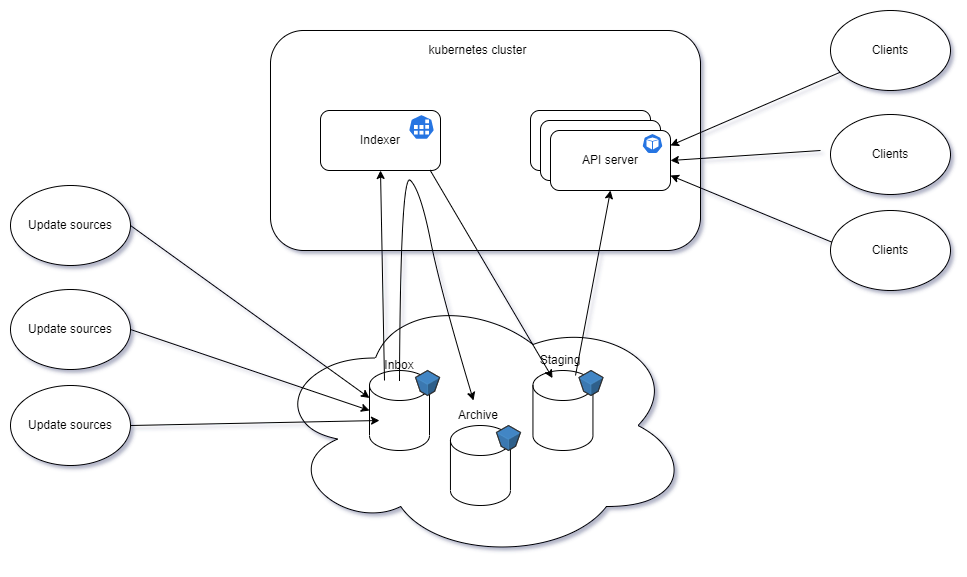

The diagram above was exported from draw.io. Its source (the exported page's mxGraphModel, read from the mxfile embedded in the PNG):
<mxGraphModel dx="2191" dy="773" grid="1" gridSize="10" guides="1" tooltips="1" connect="1" arrows="1" fold="1" page="1" pageScale="1" pageWidth="827" pageHeight="1169" math="0" shadow="0">
  <root>
    <mxCell id="0" />
    <mxCell id="1" parent="0" />
    <mxCell id="xPYqAEkmPRplSlYocKZx-26" value="Clients" style="ellipse;whiteSpace=wrap;html=1;" vertex="1" parent="1">
      <mxGeometry x="770" y="130" width="120" height="80" as="geometry" />
    </mxCell>
    <mxCell id="xPYqAEkmPRplSlYocKZx-9" value="" style="ellipse;shape=cloud;whiteSpace=wrap;html=1;" vertex="1" parent="1">
      <mxGeometry x="210" y="410" width="420" height="270" as="geometry" />
    </mxCell>
    <mxCell id="xPYqAEkmPRplSlYocKZx-11" value="" style="shape=cylinder3;whiteSpace=wrap;html=1;boundedLbl=1;backgroundOutline=1;size=15;" vertex="1" parent="1">
      <mxGeometry x="309" y="490" width="60" height="80" as="geometry" />
    </mxCell>
    <mxCell id="xPYqAEkmPRplSlYocKZx-1" value="" style="rounded=1;whiteSpace=wrap;html=1;" vertex="1" parent="1">
      <mxGeometry x="210" y="150" width="430" height="220" as="geometry" />
    </mxCell>
    <mxCell id="xPYqAEkmPRplSlYocKZx-2" value="kubernetes cluster" style="text;html=1;strokeColor=none;fillColor=none;align=center;verticalAlign=middle;whiteSpace=wrap;rounded=0;" vertex="1" parent="1">
      <mxGeometry x="355" y="160" width="125" height="20" as="geometry" />
    </mxCell>
    <mxCell id="xPYqAEkmPRplSlYocKZx-3" value="Indexer" style="rounded=1;whiteSpace=wrap;html=1;" vertex="1" parent="1">
      <mxGeometry x="260" y="230" width="120" height="60" as="geometry" />
    </mxCell>
    <mxCell id="xPYqAEkmPRplSlYocKZx-4" value="API server" style="rounded=1;whiteSpace=wrap;html=1;" vertex="1" parent="1">
      <mxGeometry x="470" y="230" width="120" height="60" as="geometry" />
    </mxCell>
    <mxCell id="xPYqAEkmPRplSlYocKZx-5" value="API server" style="rounded=1;whiteSpace=wrap;html=1;" vertex="1" parent="1">
      <mxGeometry x="480" y="240" width="120" height="60" as="geometry" />
    </mxCell>
    <mxCell id="xPYqAEkmPRplSlYocKZx-6" value="API server" style="rounded=1;whiteSpace=wrap;html=1;" vertex="1" parent="1">
      <mxGeometry x="490" y="250" width="120" height="60" as="geometry" />
    </mxCell>
    <mxCell id="xPYqAEkmPRplSlYocKZx-7" value="" style="sketch=0;html=1;dashed=0;whitespace=wrap;fillColor=#2875E2;strokeColor=#ffffff;points=[[0.005,0.63,0],[0.1,0.2,0],[0.9,0.2,0],[0.5,0,0],[0.995,0.63,0],[0.72,0.99,0],[0.5,1,0],[0.28,0.99,0]];verticalLabelPosition=bottom;align=center;verticalAlign=top;shape=mxgraph.kubernetes.icon;prIcon=pod" vertex="1" parent="1">
      <mxGeometry x="572" y="253" width="40" height="20" as="geometry" />
    </mxCell>
    <mxCell id="xPYqAEkmPRplSlYocKZx-8" value="" style="sketch=0;html=1;dashed=0;whitespace=wrap;fillColor=#2875E2;strokeColor=#ffffff;points=[[0.005,0.63,0],[0.1,0.2,0],[0.9,0.2,0],[0.5,0,0],[0.995,0.63,0],[0.72,0.99,0],[0.5,1,0],[0.28,0.99,0]];verticalLabelPosition=bottom;align=center;verticalAlign=top;shape=mxgraph.kubernetes.icon;prIcon=job" vertex="1" parent="1">
      <mxGeometry x="341" y="234" width="40" height="25" as="geometry" />
    </mxCell>
    <mxCell id="xPYqAEkmPRplSlYocKZx-10" value="" style="verticalLabelPosition=bottom;html=1;verticalAlign=top;strokeWidth=1;align=center;outlineConnect=0;dashed=0;outlineConnect=0;shape=mxgraph.aws3d.s3Bucket;fillColor=#4286c5;strokeColor=#57A2D8;aspect=fixed;" vertex="1" parent="1">
      <mxGeometry x="355" y="490" width="24.1" height="25" as="geometry" />
    </mxCell>
    <mxCell id="xPYqAEkmPRplSlYocKZx-12" value="Inbox" style="text;html=1;strokeColor=none;fillColor=none;align=center;verticalAlign=middle;whiteSpace=wrap;rounded=0;" vertex="1" parent="1">
      <mxGeometry x="309" y="470" width="60" height="30" as="geometry" />
    </mxCell>
    <mxCell id="xPYqAEkmPRplSlYocKZx-13" value="" style="shape=cylinder3;whiteSpace=wrap;html=1;boundedLbl=1;backgroundOutline=1;size=15;" vertex="1" parent="1">
      <mxGeometry x="389.95" y="545" width="60" height="80" as="geometry" />
    </mxCell>
    <mxCell id="xPYqAEkmPRplSlYocKZx-14" value="" style="verticalLabelPosition=bottom;html=1;verticalAlign=top;strokeWidth=1;align=center;outlineConnect=0;dashed=0;outlineConnect=0;shape=mxgraph.aws3d.s3Bucket;fillColor=#4286c5;strokeColor=#57A2D8;aspect=fixed;" vertex="1" parent="1">
      <mxGeometry x="435.95" y="545" width="24.1" height="25" as="geometry" />
    </mxCell>
    <mxCell id="xPYqAEkmPRplSlYocKZx-15" value="Archive" style="text;html=1;strokeColor=none;fillColor=none;align=center;verticalAlign=middle;whiteSpace=wrap;rounded=0;" vertex="1" parent="1">
      <mxGeometry x="387.5" y="520" width="60" height="30" as="geometry" />
    </mxCell>
    <mxCell id="xPYqAEkmPRplSlYocKZx-16" value="" style="shape=cylinder3;whiteSpace=wrap;html=1;boundedLbl=1;backgroundOutline=1;size=15;" vertex="1" parent="1">
      <mxGeometry x="472.45" y="490" width="60" height="80" as="geometry" />
    </mxCell>
    <mxCell id="xPYqAEkmPRplSlYocKZx-17" value="" style="verticalLabelPosition=bottom;html=1;verticalAlign=top;strokeWidth=1;align=center;outlineConnect=0;dashed=0;outlineConnect=0;shape=mxgraph.aws3d.s3Bucket;fillColor=#4286c5;strokeColor=#57A2D8;aspect=fixed;" vertex="1" parent="1">
      <mxGeometry x="518.45" y="490" width="24.1" height="25" as="geometry" />
    </mxCell>
    <mxCell id="xPYqAEkmPRplSlYocKZx-18" value="Staging" style="text;html=1;strokeColor=none;fillColor=none;align=center;verticalAlign=middle;whiteSpace=wrap;rounded=0;" vertex="1" parent="1">
      <mxGeometry x="470" y="465" width="60" height="30" as="geometry" />
    </mxCell>
    <mxCell id="xPYqAEkmPRplSlYocKZx-19" value="" style="endArrow=classic;html=1;rounded=0;entryX=0.5;entryY=1;entryDx=0;entryDy=0;exitX=0.25;exitY=1;exitDx=0;exitDy=0;" edge="1" parent="1" source="xPYqAEkmPRplSlYocKZx-12" target="xPYqAEkmPRplSlYocKZx-3">
      <mxGeometry width="50" height="50" relative="1" as="geometry">
        <mxPoint x="180" y="470" as="sourcePoint" />
        <mxPoint x="230" y="420" as="targetPoint" />
      </mxGeometry>
    </mxCell>
    <mxCell id="xPYqAEkmPRplSlYocKZx-20" value="" style="endArrow=classic;html=1;rounded=0;entryX=0.367;entryY=1.087;entryDx=0;entryDy=0;entryPerimeter=0;exitX=0.913;exitY=0.993;exitDx=0;exitDy=0;exitPerimeter=0;" edge="1" parent="1" source="xPYqAEkmPRplSlYocKZx-3" target="xPYqAEkmPRplSlYocKZx-18">
      <mxGeometry width="50" height="50" relative="1" as="geometry">
        <mxPoint x="390" y="420" as="sourcePoint" />
        <mxPoint x="440" y="370" as="targetPoint" />
      </mxGeometry>
    </mxCell>
    <mxCell id="xPYqAEkmPRplSlYocKZx-21" value="" style="curved=1;endArrow=classic;html=1;rounded=0;exitX=0.5;exitY=1;exitDx=0;exitDy=0;" edge="1" parent="1" source="xPYqAEkmPRplSlYocKZx-12" target="xPYqAEkmPRplSlYocKZx-15">
      <mxGeometry width="50" height="50" relative="1" as="geometry">
        <mxPoint x="110" y="570" as="sourcePoint" />
        <mxPoint x="130" y="440" as="targetPoint" />
        <Array as="points">
          <mxPoint x="340" y="290" />
          <mxPoint x="360" y="310" />
          <mxPoint x="380" y="410" />
        </Array>
      </mxGeometry>
    </mxCell>
    <mxCell id="xPYqAEkmPRplSlYocKZx-22" value="" style="endArrow=classic;html=1;rounded=0;entryX=0.5;entryY=1;entryDx=0;entryDy=0;exitX=0.75;exitY=1;exitDx=0;exitDy=0;" edge="1" parent="1" source="xPYqAEkmPRplSlYocKZx-18" target="xPYqAEkmPRplSlYocKZx-6">
      <mxGeometry width="50" height="50" relative="1" as="geometry">
        <mxPoint x="560" y="460" as="sourcePoint" />
        <mxPoint x="610" y="410" as="targetPoint" />
      </mxGeometry>
    </mxCell>
    <mxCell id="xPYqAEkmPRplSlYocKZx-27" value="Clients" style="ellipse;whiteSpace=wrap;html=1;" vertex="1" parent="1">
      <mxGeometry x="770" y="234" width="120" height="80" as="geometry" />
    </mxCell>
    <mxCell id="xPYqAEkmPRplSlYocKZx-28" value="Clients" style="ellipse;whiteSpace=wrap;html=1;" vertex="1" parent="1">
      <mxGeometry x="770" y="330" width="120" height="80" as="geometry" />
    </mxCell>
    <mxCell id="xPYqAEkmPRplSlYocKZx-29" value="" style="endArrow=classic;html=1;rounded=0;entryX=1;entryY=0.25;entryDx=0;entryDy=0;" edge="1" parent="1" source="xPYqAEkmPRplSlYocKZx-26" target="xPYqAEkmPRplSlYocKZx-6">
      <mxGeometry width="50" height="50" relative="1" as="geometry">
        <mxPoint x="680" y="170" as="sourcePoint" />
        <mxPoint x="730" y="120" as="targetPoint" />
      </mxGeometry>
    </mxCell>
    <mxCell id="xPYqAEkmPRplSlYocKZx-30" value="" style="endArrow=classic;html=1;rounded=0;entryX=1;entryY=0.5;entryDx=0;entryDy=0;" edge="1" parent="1" target="xPYqAEkmPRplSlYocKZx-6">
      <mxGeometry width="50" height="50" relative="1" as="geometry">
        <mxPoint x="760" y="270" as="sourcePoint" />
        <mxPoint x="720" y="310" as="targetPoint" />
      </mxGeometry>
    </mxCell>
    <mxCell id="xPYqAEkmPRplSlYocKZx-31" value="" style="endArrow=classic;html=1;rounded=0;entryX=1;entryY=0.75;entryDx=0;entryDy=0;exitX=0.01;exitY=0.395;exitDx=0;exitDy=0;exitPerimeter=0;" edge="1" parent="1" source="xPYqAEkmPRplSlYocKZx-28" target="xPYqAEkmPRplSlYocKZx-6">
      <mxGeometry width="50" height="50" relative="1" as="geometry">
        <mxPoint x="650" y="390" as="sourcePoint" />
        <mxPoint x="700" y="340" as="targetPoint" />
      </mxGeometry>
    </mxCell>
    <mxCell id="xPYqAEkmPRplSlYocKZx-32" value="Update sources" style="ellipse;whiteSpace=wrap;html=1;" vertex="1" parent="1">
      <mxGeometry x="-50" y="305" width="120" height="80" as="geometry" />
    </mxCell>
    <mxCell id="xPYqAEkmPRplSlYocKZx-33" value="Update sources" style="ellipse;whiteSpace=wrap;html=1;" vertex="1" parent="1">
      <mxGeometry x="-50" y="409" width="120" height="80" as="geometry" />
    </mxCell>
    <mxCell id="xPYqAEkmPRplSlYocKZx-34" value="Update sources" style="ellipse;whiteSpace=wrap;html=1;" vertex="1" parent="1">
      <mxGeometry x="-50" y="505" width="120" height="80" as="geometry" />
    </mxCell>
    <mxCell id="xPYqAEkmPRplSlYocKZx-35" value="" style="endArrow=classic;html=1;rounded=0;entryX=0;entryY=0;entryDx=0;entryDy=27.5;entryPerimeter=0;exitX=1;exitY=0.5;exitDx=0;exitDy=0;" edge="1" parent="1" source="xPYqAEkmPRplSlYocKZx-32" target="xPYqAEkmPRplSlYocKZx-11">
      <mxGeometry width="50" height="50" relative="1" as="geometry">
        <mxPoint x="100" y="390" as="sourcePoint" />
        <mxPoint x="150" y="340" as="targetPoint" />
      </mxGeometry>
    </mxCell>
    <mxCell id="xPYqAEkmPRplSlYocKZx-36" value="" style="endArrow=classic;html=1;rounded=0;entryX=0;entryY=0.5;entryDx=0;entryDy=0;entryPerimeter=0;exitX=1;exitY=0.5;exitDx=0;exitDy=0;" edge="1" parent="1" source="xPYqAEkmPRplSlYocKZx-33" target="xPYqAEkmPRplSlYocKZx-11">
      <mxGeometry width="50" height="50" relative="1" as="geometry">
        <mxPoint x="140" y="530" as="sourcePoint" />
        <mxPoint x="190" y="480" as="targetPoint" />
      </mxGeometry>
    </mxCell>
    <mxCell id="xPYqAEkmPRplSlYocKZx-37" value="" style="endArrow=classic;html=1;rounded=0;entryX=0;entryY=0.5;entryDx=0;entryDy=0;entryPerimeter=0;exitX=1;exitY=0.5;exitDx=0;exitDy=0;" edge="1" parent="1" source="xPYqAEkmPRplSlYocKZx-34">
      <mxGeometry width="50" height="50" relative="1" as="geometry">
        <mxPoint x="80" y="459" as="sourcePoint" />
        <mxPoint x="319" y="540" as="targetPoint" />
      </mxGeometry>
    </mxCell>
  </root>
</mxGraphModel>